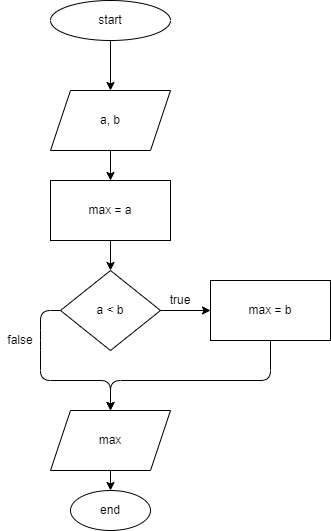

The diagram above was exported from draw.io. Its source (the exported page's mxGraphModel, read from the mxfile embedded in the PNG):
<mxGraphModel dx="1190" dy="498" grid="1" gridSize="10" guides="1" tooltips="1" connect="1" arrows="1" fold="1" page="1" pageScale="1" pageWidth="827" pageHeight="1169" math="0" shadow="0">
  <root>
    <mxCell id="0" />
    <mxCell id="1" parent="0" />
    <mxCell id="4" value="" style="edgeStyle=none;html=1;startArrow=none;" edge="1" parent="1" source="6" target="3">
      <mxGeometry relative="1" as="geometry" />
    </mxCell>
    <mxCell id="8" value="" style="edgeStyle=none;html=1;" edge="1" parent="1" source="2" target="6">
      <mxGeometry relative="1" as="geometry" />
    </mxCell>
    <mxCell id="2" value="start" style="ellipse;whiteSpace=wrap;html=1;" vertex="1" parent="1">
      <mxGeometry x="340" y="30" width="120" height="40" as="geometry" />
    </mxCell>
    <mxCell id="12" value="" style="edgeStyle=none;html=1;" edge="1" parent="1" source="3" target="9">
      <mxGeometry relative="1" as="geometry" />
    </mxCell>
    <mxCell id="3" value="max = a" style="whiteSpace=wrap;html=1;" vertex="1" parent="1">
      <mxGeometry x="340" y="210" width="120" height="60" as="geometry" />
    </mxCell>
    <mxCell id="6" value="a, b" style="shape=parallelogram;perimeter=parallelogramPerimeter;whiteSpace=wrap;html=1;fixedSize=1;" vertex="1" parent="1">
      <mxGeometry x="340" y="120" width="120" height="60" as="geometry" />
    </mxCell>
    <mxCell id="11" value="" style="edgeStyle=none;html=1;" edge="1" parent="1" source="9" target="10">
      <mxGeometry relative="1" as="geometry" />
    </mxCell>
    <mxCell id="18" style="edgeStyle=none;html=1;entryX=0.5;entryY=0;entryDx=0;entryDy=0;" edge="1" parent="1" source="9" target="13">
      <mxGeometry relative="1" as="geometry">
        <mxPoint x="400" y="430" as="targetPoint" />
        <Array as="points">
          <mxPoint x="330" y="340" />
          <mxPoint x="330" y="370" />
          <mxPoint x="330" y="410" />
          <mxPoint x="400" y="410" />
        </Array>
      </mxGeometry>
    </mxCell>
    <mxCell id="9" value="a &amp;lt; b" style="rhombus;whiteSpace=wrap;html=1;" vertex="1" parent="1">
      <mxGeometry x="350" y="300" width="100" height="80" as="geometry" />
    </mxCell>
    <mxCell id="14" style="edgeStyle=none;html=1;entryX=0.5;entryY=0;entryDx=0;entryDy=0;" edge="1" parent="1" source="10" target="13">
      <mxGeometry relative="1" as="geometry">
        <mxPoint x="470" y="450" as="targetPoint" />
        <Array as="points">
          <mxPoint x="560" y="410" />
          <mxPoint x="400" y="410" />
        </Array>
      </mxGeometry>
    </mxCell>
    <mxCell id="10" value="max = b" style="rounded=0;whiteSpace=wrap;html=1;" vertex="1" parent="1">
      <mxGeometry x="500" y="310" width="120" height="60" as="geometry" />
    </mxCell>
    <mxCell id="17" value="" style="edgeStyle=none;html=1;" edge="1" parent="1" source="13" target="16">
      <mxGeometry relative="1" as="geometry" />
    </mxCell>
    <mxCell id="13" value="max" style="shape=parallelogram;perimeter=parallelogramPerimeter;whiteSpace=wrap;html=1;fixedSize=1;" vertex="1" parent="1">
      <mxGeometry x="340" y="440" width="120" height="60" as="geometry" />
    </mxCell>
    <mxCell id="16" value="end" style="ellipse;whiteSpace=wrap;html=1;" vertex="1" parent="1">
      <mxGeometry x="360" y="520" width="80" height="40" as="geometry" />
    </mxCell>
    <mxCell id="19" value="true" style="text;html=1;strokeColor=none;fillColor=none;align=center;verticalAlign=middle;whiteSpace=wrap;rounded=0;" vertex="1" parent="1">
      <mxGeometry x="450" y="320" width="40" height="20" as="geometry" />
    </mxCell>
    <mxCell id="20" value="false" style="text;html=1;strokeColor=none;fillColor=none;align=center;verticalAlign=middle;whiteSpace=wrap;rounded=0;" vertex="1" parent="1">
      <mxGeometry x="290" y="360" width="40" height="20" as="geometry" />
    </mxCell>
  </root>
</mxGraphModel>